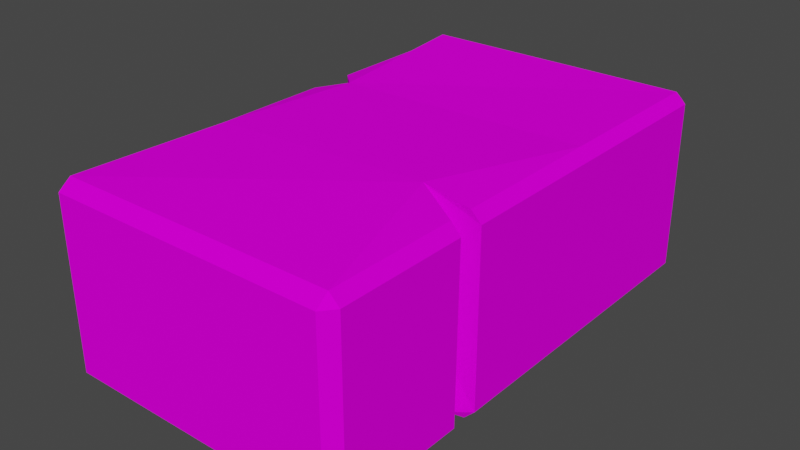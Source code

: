 # Source: babystein.blend  (saved by Blender 2.80.75; exported with 4.5.12 LTS)
import bpy
from mathutils import Matrix  # noqa: F401  (used for matrix-valued properties, if any)

bpy.ops.wm.read_factory_settings(use_empty=True)
scene = bpy.context.scene
scene.name = 'Scene'

# ---- collections
col_collection = bpy.data.collections.new('Collection'); scene.collection.children.link(col_collection)

# ---- images (referenced by path relative to the original .blend; pixels are not part of the script)
import os
ASSET_DIR = os.environ.get("B2B_ASSET_DIR", "")  # directory of the original .blend (textures are referenced by path, not embedded)
HERE = os.path.dirname(os.path.abspath(__file__))  # packed textures are extracted next to this script under _unpacked/

def load_image(name, relpath, width, height, colorspace="sRGB"):
    """Load a texture the original file referenced (path relative to the .blend, or extracted next to this script)."""
    p = next((c for c in (os.path.join(HERE, relpath), os.path.join(ASSET_DIR, relpath)) if relpath and os.path.exists(c)), "")
    if p:
        img = bpy.data.images.load(p, check_existing=True)
        img.name = name
    else:  # same state as the original file: an image datablock whose file is absent (Cycles renders it pink)
        img = bpy.data.images.new(name, width, height)
        img.source = "FILE"
        img.filepath = "//" + (relpath or name)
    img.colorspace_settings.name = colorspace
    return img
img_babystein_png = load_image('babystein.png', 'Texturen/babystein.png', 1024, 1024, 'sRGB')

# ---- materials (node trees are filled in below, after node groups)
mat_material = bpy.data.materials.new('Material')
mat_material.use_transparent_shadow = False

# ---- node groups
ng_auto_smooth = bpy.data.node_groups.new('Auto Smooth', 'GeometryNodeTree')
_s = ng_auto_smooth.interface.new_socket(name='Geometry', in_out='OUTPUT', socket_type='NodeSocketGeometry')
_s = ng_auto_smooth.interface.new_socket(name='Geometry', in_out='INPUT', socket_type='NodeSocketGeometry')
_s = ng_auto_smooth.interface.new_socket(name='Angle', in_out='INPUT', socket_type='NodeSocketFloat')
_s.subtype = 'ANGLE'
_s.min_value = 0.0
_s.max_value = 3.142
ng_auto_smooth.is_modifier = True
_N = ng_auto_smooth.nodes; _L = ng_auto_smooth.links
n0 = _N.new('NodeGroupOutput'); n0.name = 'Group Output'; n0.location = (480, -100)
n1 = _N.new('NodeGroupInput'); n1.name = 'Group Input'; n1.location = (-420, -300)
n2 = _N.new('NodeGroupInput'); n2.name = 'Group Input.001'; n2.location = (-60, -100)
n3 = _N.new('GeometryNodeSetShadeSmooth'); n3.name = 'Set Shade Smooth'; n3.location = (120, -100)
n3.domain = 'EDGE'
n4 = _N.new('GeometryNodeSetShadeSmooth'); n4.name = 'Set Shade Smooth.001'; n4.location = (300, -100)
n5 = _N.new('GeometryNodeInputMeshEdgeAngle'); n5.name = 'Edge Angle'; n5.location = (-420, -220)
n6 = _N.new('GeometryNodeInputEdgeSmooth'); n6.name = 'Is Edge Smooth'; n6.location = (-60, -160)
n7 = _N.new('GeometryNodeInputShadeSmooth'); n7.name = 'Is Face Smooth'; n7.location = (-240, -340)
n8 = _N.new('FunctionNodeBooleanMath'); n8.name = 'Boolean Math'; n8.location = (-60, -220)
n9 = _N.new('FunctionNodeCompare'); n9.name = 'Compare'; n9.location = (-240, -180)
n9.operation = 'LESS_EQUAL'
_L.new(n5.outputs[0], n9.inputs[0])
_L.new(n4.outputs[0], n0.inputs[0])
_L.new(n1.outputs[1], n9.inputs[1])
_L.new(n9.outputs[0], n8.inputs[0])
_L.new(n7.outputs[0], n8.inputs[1])
_L.new(n2.outputs[0], n3.inputs[0])
_L.new(n6.outputs[0], n3.inputs[1])
_L.new(n3.outputs[0], n4.inputs[0])
_L.new(n8.outputs[0], n3.inputs[2])
n0.is_active_output = True

# ---- material node trees
mat_material.use_nodes = True; mat_material.node_tree.nodes.clear()
_N = mat_material.node_tree.nodes; _L = mat_material.node_tree.links
n0 = _N.new('ShaderNodeOutputMaterial'); n0.name = 'Material Output'; n0.location = (300, 300)
n1 = _N.new('ShaderNodeBsdfPrincipled'); n1.name = 'Principled BSDF'; n1.location = (10, 300)
n1.distribution = 'GGX'
n1.subsurface_method = 'BURLEY'
n1.inputs[2].default_value = 1.0
n1.inputs[3].default_value = 1.45
n1.inputs[13].default_value = 0.01818
n1.inputs[27].default_value = (0.0, 0.0, 0.0, 1.0)
n1.inputs[28].default_value = 1.0
n2 = _N.new('ShaderNodeTexImage'); n2.name = 'Image Texture'; n2.location = (-304, 183)
n2.image = img_babystein_png
_L.new(n1.outputs[0], n0.inputs[0])
_L.new(n2.outputs[0], n1.inputs[0])
n0.is_active_output = True

# ---- world
world_world = bpy.data.worlds.new('World'); scene.world = world_world
world_world.use_nodes = True; world_world.node_tree.nodes.clear()
_N = world_world.node_tree.nodes; _L = world_world.node_tree.links
n0 = _N.new('ShaderNodeOutputWorld'); n0.name = 'World Output'; n0.location = (300, 300)
n1 = _N.new('ShaderNodeBackground'); n1.name = 'Background'; n1.location = (10, 300)
n1.inputs[0].default_value = (0.05088, 0.05088, 0.05088, 1.0)
_L.new(n1.outputs[0], n0.inputs[0])
n0.is_active_output = True
world_world.color = (0.05088, 0.05088, 0.05088)
world_world.use_sun_shadow = False
world_world.sun_shadow_jitter_overblur = 0.0

# ---- meshes
me_cube_001 = bpy.data.meshes.new('Cube.001')
me_cube_001.from_pydata([(0.258, 0.1202, 0.1471), (-0.258, 0.08557, 0.1471), (-0.258, 0.08557, -0.1471), (-0.2107, 0.1202, -0.1508), (-0.2403, -0.4134, -0.1644), (-0.2403, -0.4351, -0.1471), (-0.258, -0.4134, -0.1471), (-0.2403, -0.4351, 0.1471), (-0.2403, -0.4134, 0.1644), (-0.258, -0.4134, 0.1471), (-0.2403, 0.4134, -0.1644), (-0.258, 0.4134, -0.1471), (-0.2403, 0.4351, -0.1471), (-0.2403, 0.4134, 0.1644), (-0.2403, 0.4351, 0.1471), (-0.258, 0.4134, 0.1471), (0.2403, -0.4134, -0.1644), (0.258, -0.4134, -0.1471), (0.2403, -0.4351, -0.1471), (0.2403, -0.4134, 0.1644), (0.2403, -0.4351, 0.1471), (0.258, -0.4134, 0.1471), (0.2403, 0.4134, -0.1644), (0.2403, 0.4351, -0.1471), (0.258, 0.4134, -0.1471), (0.2403, 0.4134, 0.1644), (0.258, 0.4134, 0.1471), (0.2403, 0.4351, 0.1471), (0.2403, 0.1202, 0.1644), (0.258, 0.1202, -0.1471), (-0.258, 0.167, 0.1471), (-0.258, 0.167, -0.1471), (-0.2107, 0.1202, 0.1572), (0.2403, 0.1202, -0.1644), (-0.258, -0.1639, -0.1471), (0.258, -0.1466, 0.1471), (-0.2255, -0.1466, -0.1644), (-0.258, -0.1639, 0.1471), (0.2403, -0.1466, -0.1644), (-0.2255, -0.1466, 0.1644), (0.258, -0.1466, -0.1471), (0.2403, -0.1466, 0.1644), (0.2403, -0.1886, 0.1644), (0.258, -0.1903, 0.1471), (0.258, -0.1938, -0.1471), (0.1555, -0.1387, 0.1746), (0.2176, -0.1613, -0.1569), (0.2403, -0.1948, -0.1644), (-0.2403, -0.4351, 0.0), (-0.258, -0.4134, 0.0), (-0.2403, 0.4351, 0.0), (-0.258, 0.4134, 0.0), (0.258, 0.4134, 0.0), (0.2403, 0.4351, 0.0), (0.2403, -0.4351, 0.0), (0.258, -0.4134, 0.0), (-0.258, 0.08557, 0.0), (-0.2107, 0.1202, 0.0), (-0.258, 0.167, 0.0), (0.258, 0.1202, 0.0), (-0.258, -0.1639, 0.0), (0.258, -0.1466, 0.0), (0.258, -0.1921, 0.0), (0.1873, -0.159, -0.02685)], [], [(54, 20, 7, 48), (58, 30, 15, 51), (50, 14, 27, 53), (4, 5, 6), (7, 8, 9), (10, 11, 12), (13, 14, 15), (16, 17, 18), (19, 20, 21), (22, 23, 24), (25, 26, 27), (36, 4, 6, 34), (48, 7, 9, 49), (32, 13, 15, 30), (50, 12, 11, 51), (22, 10, 12, 23), (13, 25, 27, 14), (52, 24, 23, 53), (33, 22, 24, 29), (54, 18, 17, 55), (4, 16, 18, 5), (19, 8, 7, 20), (46, 16, 4), (38, 33, 29, 40), (39, 32, 1, 37), (60, 37, 1, 56), (52, 26, 0, 59), (25, 13, 32, 28), (10, 3, 31, 11), (25, 28, 0, 26), (56, 1, 32, 57), (57, 32, 30, 58), (10, 22, 33, 3), (49, 9, 37, 60), (8, 39, 37, 9), (16, 47, 44, 17), (33, 38, 46), (28, 41, 35, 0), (3, 36, 34, 2), (32, 39, 45), (59, 0, 35, 61), (43, 42, 19, 21), (62, 43, 21, 55), (45, 8, 19), (63, 62, 44), (46, 40, 63), (44, 62, 55, 17), (29, 59, 61, 40), (6, 49, 60, 34), (3, 57, 58, 31), (2, 56, 57, 3), (24, 52, 59, 29), (34, 60, 56, 2), (20, 54, 55, 21), (26, 52, 53, 27), (14, 50, 51, 15), (5, 48, 49, 6), (12, 50, 53, 23), (31, 58, 51, 11), (18, 54, 48, 5), (45, 42, 43), (35, 41, 45), (4, 36, 46), (46, 47, 16), (36, 3, 46), (3, 33, 46), (41, 28, 45), (28, 32, 45), (19, 42, 45), (45, 39, 8), (47, 46, 44), (46, 63, 44), (38, 40, 46), (40, 61, 63), (43, 62, 63), (63, 45, 43), (45, 63, 35), (63, 61, 35)])
_uv = me_cube_001.uv_layers.new(name='UVMap')
_uv.uv.foreach_set('vector', [0.9183, 0.8096, 0.8569, 0.8744, 0.6462, 0.672, 0.7116, 0.615, 0.4528, 0.3818, 0.4055, 0.4357, 0.3055, 0.3659, 0.3547, 0.2958, 0.3415, 0.2843, 0.2882, 0.3613, 0.05392, 0.1574, 0.1163, 0.08573, 0.7589, 0.5304, 0.7657, 0.5458, 0.7501, 0.5396, 0.6462, 0.672, 0.6308, 0.666, 0.6391, 0.6568, 0.4269, 0.2303, 0.4175, 0.2401, 0.4102, 0.2238, 0.2975, 0.3766, 0.2882, 0.3613, 0.3055, 0.3659, 0.3282, 0.9939, 0.3386, 0.9847, 0.3452, 0.9999, 0.4657, 0.8625, 0.4746, 0.8771, 0.4583, 0.8724, 0.003148, 0.7082, 9.893e-05, 0.6912, 0.01391, 0.6991, 0.1336, 0.5753, 0.1255, 0.5843, 0.1186, 0.5694, 0.6599, 0.4277, 0.7589, 0.5304, 0.7501, 0.5396, 0.6538, 0.4505, 0.7116, 0.615, 0.6462, 0.672, 0.6391, 0.6568, 0.6994, 0.6036, 0.4202, 0.4756, 0.2975, 0.3766, 0.3055, 0.3659, 0.4055, 0.4357, 0.3415, 0.2843, 0.4102, 0.2238, 0.4175, 0.2401, 0.3547, 0.2958, 0.6031, 0.01125, 0.4269, 0.2303, 0.4102, 0.2238, 0.5893, 9.893e-05, 0.2975, 0.3766, 0.1336, 0.5753, 0.1186, 0.5694, 0.2882, 0.3613, 0.06464, 0.6357, 0.01391, 0.6991, 9.893e-05, 0.6912, 0.05268, 0.6242, 0.1299, 0.818, 0.003148, 0.7082, 0.01391, 0.6991, 0.1375, 0.8062, 0.4224, 0.9492, 0.3452, 0.9999, 0.3386, 0.9847, 0.4103, 0.9366, 0.7589, 0.5304, 0.9687, 0.3534, 0.9791, 0.3657, 0.7657, 0.5458, 0.4657, 0.8625, 0.6308, 0.666, 0.6462, 0.672, 0.4746, 0.8771, 0.8436, 0.2424, 0.9687, 0.3534, 0.7589, 0.5304, 0.2466, 0.8691, 0.1299, 0.818, 0.1375, 0.8062, 0.2519, 0.8593, 0.5228, 0.5803, 0.4202, 0.4756, 0.4567, 0.4809, 0.5445, 0.5719, 0.5994, 0.5125, 0.5445, 0.5719, 0.4567, 0.4809, 0.5045, 0.4274, 0.06464, 0.6357, 0.1255, 0.5843, 0.2322, 0.6788, 0.1836, 0.738, 0.1336, 0.5753, 0.2975, 0.3766, 0.4202, 0.4756, 0.241, 0.6696, 0.4269, 0.2303, 0.5423, 0.3386, 0.5011, 0.328, 0.4175, 0.2401, 0.1336, 0.5753, 0.241, 0.6696, 0.2322, 0.6788, 0.1255, 0.5843, 0.5045, 0.4274, 0.4567, 0.4809, 0.4202, 0.4756, 0.4801, 0.4055, 0.4801, 0.4055, 0.4202, 0.4756, 0.4055, 0.4357, 0.4528, 0.3818, 0.4269, 0.2303, 0.6031, 0.01125, 0.7274, 0.1277, 0.5423, 0.3386, 0.6994, 0.6036, 0.6391, 0.6568, 0.5445, 0.5719, 0.5994, 0.5125, 0.6308, 0.666, 0.5228, 0.5803, 0.5445, 0.5719, 0.6391, 0.6568, 0.3282, 0.9939, 0.2773, 0.8997, 0.287, 0.8926, 0.3386, 0.9847, 0.1299, 0.818, 0.2466, 0.8691, 0.2567, 0.8856, 0.241, 0.6696, 0.3208, 0.7527, 0.314, 0.7603, 0.2322, 0.6788, 0.5423, 0.3386, 0.6599, 0.4277, 0.6538, 0.4505, 0.5539, 0.3746, 0.4202, 0.4756, 0.5228, 0.5803, 0.3737, 0.7427, 0.1836, 0.738, 0.2322, 0.6788, 0.314, 0.7603, 0.2841, 0.8076, 0.38, 0.8131, 0.3859, 0.8038, 0.4657, 0.8625, 0.4583, 0.8724, 0.3369, 0.8537, 0.38, 0.8131, 0.4583, 0.8724, 0.4103, 0.9366, 0.3737, 0.7427, 0.6308, 0.666, 0.4657, 0.8625, 0.3062, 0.834, 0.3369, 0.8537, 0.287, 0.8926, 0.2567, 0.8856, 0.2519, 0.8593, 0.3062, 0.834, 0.287, 0.8926, 0.3369, 0.8537, 0.4103, 0.9366, 0.3386, 0.9847, 0.1375, 0.8062, 0.1836, 0.738, 0.2841, 0.8076, 0.2519, 0.8593, 0.7501, 0.5396, 0.6994, 0.6036, 0.5994, 0.5125, 0.6538, 0.4505, 0.5423, 0.3386, 0.4801, 0.4055, 0.4528, 0.3818, 0.5011, 0.328, 0.5539, 0.3746, 0.5045, 0.4274, 0.4801, 0.4055, 0.5423, 0.3386, 0.01391, 0.6991, 0.06464, 0.6357, 0.1836, 0.738, 0.1375, 0.8062, 0.6538, 0.4505, 0.5994, 0.5125, 0.5045, 0.4274, 0.5539, 0.3746, 0.4746, 0.8771, 0.4224, 0.9492, 0.4103, 0.9366, 0.4583, 0.8724, 0.1255, 0.5843, 0.06464, 0.6357, 0.05268, 0.6242, 0.1186, 0.5694, 0.2882, 0.3613, 0.3415, 0.2843, 0.3547, 0.2958, 0.3055, 0.3659, 0.7657, 0.5458, 0.7116, 0.615, 0.6994, 0.6036, 0.7501, 0.5396, 0.4102, 0.2238, 0.3415, 0.2843, 0.1163, 0.08573, 0.1796, 0.01477, 0.5011, 0.328, 0.4528, 0.3818, 0.3547, 0.2958, 0.4175, 0.2401, 0.9791, 0.7443, 0.9183, 0.8096, 0.7116, 0.615, 0.7657, 0.5458, 0.3737, 0.7427, 0.3859, 0.8038, 0.38, 0.8131, 0.314, 0.7603, 0.3208, 0.7527, 0.3737, 0.7427, 0.7589, 0.5304, 0.6599, 0.4277, 0.8436, 0.2424, 0.2567, 0.8856, 0.2773, 0.8997, 0.3282, 0.9939, 0.6599, 0.4277, 0.5423, 0.3386, 0.8436, 0.2424, 0.5423, 0.3386, 0.7274, 0.1277, 0.8436, 0.2424, 0.3208, 0.7527, 0.241, 0.6696, 0.3737, 0.7427, 0.241, 0.6696, 0.4202, 0.4756, 0.3737, 0.7427, 0.4657, 0.8625, 0.3859, 0.8038, 0.3737, 0.7427, 0.3737, 0.7427, 0.5228, 0.5803, 0.6308, 0.666, 0.2773, 0.8997, 0.2567, 0.8856, 0.287, 0.8926, 0.2567, 0.8856, 0.3062, 0.834, 0.287, 0.8926, 0.2466, 0.8691, 0.2519, 0.8593, 0.2567, 0.8856, 0.2519, 0.8593, 0.2841, 0.8076, 0.3062, 0.834, 0.38, 0.8131, 0.3369, 0.8537, 0.3062, 0.834, 0.3062, 0.834, 0.3737, 0.7427, 0.38, 0.8131, 0.3737, 0.7427, 0.3062, 0.834, 0.314, 0.7603, 0.3062, 0.834, 0.2841, 0.8076, 0.314, 0.7603])
me_cube_001.materials.append(mat_material)
me_cube_001.use_remesh_preserve_volume = False
me_cube_001.use_remesh_preserve_attributes = False
me_cube_001.use_mirror_vertex_groups = False
me_cube_001.update()

# ---- objects
ob_cube_001 = bpy.data.objects.new('Cube.001', me_cube_001)

# ---- transforms, parenting, visibility, modifiers, constraints
ob_cube_001.location = (0.0, 0.0, 0.0)
ob_cube_001.lineart.crease_threshold = 0.0
_m = ob_cube_001.modifiers.new('Auto Smooth', 'NODES')
_m.node_group = ng_auto_smooth
_gi = [s.identifier for s in ng_auto_smooth.interface.items_tree if s.item_type == 'SOCKET' and s.in_out == 'INPUT']
_m[_gi[1]] = 0.5236  # Angle

# ---- collection membership
col_collection.objects.link(ob_cube_001)

# ---- scene / render settings (as saved in the file)
scene.frame_start = 1; scene.frame_end = 250; scene.frame_set(1)
scene.render.engine = 'BLENDER_EEVEE_NEXT'
scene.cycles.use_denoising = False
scene.cycles.samples = 128
scene.cycles.sampling_pattern = 'TABULATED_SOBOL'
scene.cycles.use_adaptive_sampling = False
scene.cycles.use_light_tree = False
scene.view_settings.view_transform = 'Filmic'
bpy.context.view_layer.update()

# ---- added for rendering (the .blend has no active camera and no usable light): camera, sun
cam_auto = bpy.data.cameras.new('AutoCamera')
cam_auto.lens = 50.0
cam_auto.sensor_width = 36.0
cam_auto.clip_end = 1000.0
ob_auto_camera = bpy.data.objects.new('AutoCamera', cam_auto)
scene.collection.objects.link(ob_auto_camera)
ob_auto_camera.location = (0.987206, -1.18465, 0.794888)
ob_auto_camera.rotation_euler = (1.09748, -7.21219e-08, 0.694738)
scene.camera = ob_auto_camera
light_auto_sun = bpy.data.lights.new('AutoSun', 'SUN')
light_auto_sun.energy = 3.0
light_auto_sun.angle = 0.0523599
ob_auto_sun = bpy.data.objects.new('AutoSun', light_auto_sun)
scene.collection.objects.link(ob_auto_sun)
ob_auto_sun.rotation_euler = (0.872665, 0.174533, 0.523599)
bpy.context.view_layer.update()
